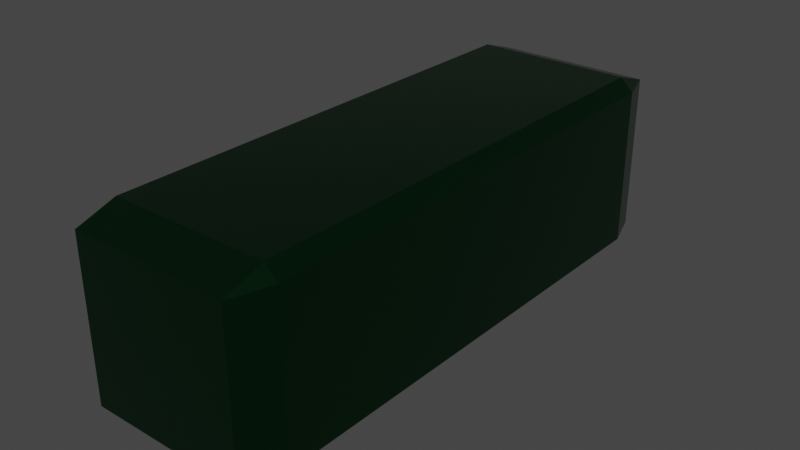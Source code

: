 # Source: Pinball_001.blend  (saved by Blender 2.91.10; exported with 4.5.12 LTS)
import bpy
from mathutils import Matrix  # noqa: F401  (used for matrix-valued properties, if any)

bpy.ops.wm.read_factory_settings(use_empty=True)
scene = bpy.context.scene
scene.name = 'Scene'

# ---- materials (node trees are filled in below, after node groups)
mat_mat_square = bpy.data.materials.new('mat_Square')
mat_mat_square.use_transparent_shadow = False
mat_mat_square.diffuse_color = (0.01126, 0.09462, 0.03018, 1.0)
mat_mat_square.roughness = 0.2402
mat_mat_square.specular_intensity = 0.9055
mat_mat_square.metallic = 0.9685

# ---- node groups
ng_auto_smooth = bpy.data.node_groups.new('Auto Smooth', 'GeometryNodeTree')
_s = ng_auto_smooth.interface.new_socket(name='Geometry', in_out='OUTPUT', socket_type='NodeSocketGeometry')
_s = ng_auto_smooth.interface.new_socket(name='Geometry', in_out='INPUT', socket_type='NodeSocketGeometry')
_s = ng_auto_smooth.interface.new_socket(name='Angle', in_out='INPUT', socket_type='NodeSocketFloat')
_s.subtype = 'ANGLE'
_s.min_value = 0.0
_s.max_value = 3.142
ng_auto_smooth.is_modifier = True
_N = ng_auto_smooth.nodes; _L = ng_auto_smooth.links
n0 = _N.new('NodeGroupOutput'); n0.name = 'Group Output'; n0.location = (480, -100)
n1 = _N.new('NodeGroupInput'); n1.name = 'Group Input'; n1.location = (-420, -300)
n2 = _N.new('NodeGroupInput'); n2.name = 'Group Input.001'; n2.location = (-60, -100)
n3 = _N.new('GeometryNodeSetShadeSmooth'); n3.name = 'Set Shade Smooth'; n3.location = (120, -100)
n3.domain = 'EDGE'
n4 = _N.new('GeometryNodeSetShadeSmooth'); n4.name = 'Set Shade Smooth.001'; n4.location = (300, -100)
n5 = _N.new('GeometryNodeInputMeshEdgeAngle'); n5.name = 'Edge Angle'; n5.location = (-420, -220)
n6 = _N.new('GeometryNodeInputEdgeSmooth'); n6.name = 'Is Edge Smooth'; n6.location = (-60, -160)
n7 = _N.new('GeometryNodeInputShadeSmooth'); n7.name = 'Is Face Smooth'; n7.location = (-240, -340)
n8 = _N.new('FunctionNodeBooleanMath'); n8.name = 'Boolean Math'; n8.location = (-60, -220)
n9 = _N.new('FunctionNodeCompare'); n9.name = 'Compare'; n9.location = (-240, -180)
n9.operation = 'LESS_EQUAL'
_L.new(n5.outputs[0], n9.inputs[0])
_L.new(n4.outputs[0], n0.inputs[0])
_L.new(n1.outputs[1], n9.inputs[1])
_L.new(n9.outputs[0], n8.inputs[0])
_L.new(n7.outputs[0], n8.inputs[1])
_L.new(n2.outputs[0], n3.inputs[0])
_L.new(n6.outputs[0], n3.inputs[1])
_L.new(n3.outputs[0], n4.inputs[0])
_L.new(n8.outputs[0], n3.inputs[2])
n0.is_active_output = True

# ---- material node trees
mat_mat_square.use_nodes = True; mat_mat_square.node_tree.nodes.clear()
_N = mat_mat_square.node_tree.nodes; _L = mat_mat_square.node_tree.links
n0 = _N.new('ShaderNodeBsdfPrincipled'); n0.name = 'Principled BSDF'; n0.location = (10, 300)
n0.distribution = 'GGX'
n0.subsurface_method = 'BURLEY'
n0.inputs[0].default_value = (0.01126, 0.09462, 0.03018, 1.0)
n0.inputs[1].default_value = 0.9685
n0.inputs[2].default_value = 0.2402
n0.inputs[3].default_value = 1.45
n0.inputs[13].default_value = 0.9055
n0.inputs[27].default_value = (0.3977, 0.4385, 0.1185, 1.0)
n1 = _N.new('ShaderNodeOutputMaterial'); n1.name = 'Material Output'; n1.location = (300, 300)
n2 = _N.new('ShaderNodeNormalMap'); n2.name = 'Normal Map'; n2.location = (-300, -300)
n2.label = 'Normal/Map'
n2.inputs[0].default_value = 0.0
_L.new(n0.outputs[0], n1.inputs[0])
_L.new(n2.outputs[0], n0.inputs[5])
n1.is_active_output = True

# ---- world
world_world = bpy.data.worlds.new('World'); scene.world = world_world
world_world.use_nodes = True; world_world.node_tree.nodes.clear()
_N = world_world.node_tree.nodes; _L = world_world.node_tree.links
n0 = _N.new('ShaderNodeOutputWorld'); n0.name = 'World Output'; n0.location = (300, 300)
n1 = _N.new('ShaderNodeBackground'); n1.name = 'Background'; n1.location = (10, 300)
n1.inputs[0].default_value = (0.05088, 0.05088, 0.05088, 1.0)
_L.new(n1.outputs[0], n0.inputs[0])
n0.is_active_output = True
world_world.color = (0.05088, 0.05088, 0.05088)
world_world.use_sun_shadow = False
world_world.sun_shadow_jitter_overblur = 0.0

# ---- meshes
me_square_mesh = bpy.data.meshes.new('Square_Mesh')
me_square_mesh.from_pydata([(-0.4298, 1.5, 0.4298), (-0.5, 1.289, 0.4298), (-0.4298, 1.289, 0.5), (-0.5, -1.289, 0.4298), (-0.4298, -1.5, 0.4298), (-0.4298, -1.289, 0.5), (0.4298, 1.5, 0.4298), (0.4298, 1.289, 0.5), (0.5, 1.289, 0.4298), (0.4298, -1.5, 0.4298), (0.5, -1.289, 0.4298), (0.4298, -1.289, 0.5), (-0.4298, 1.5, -0.4298), (-0.4298, 1.289, -0.5), (-0.5, 1.289, -0.4298), (-0.4298, -1.5, -0.4298), (-0.5, -1.289, -0.4298), (-0.4298, -1.289, -0.5), (0.4298, 1.5, -0.4298), (0.5, 1.289, -0.4298), (0.4298, 1.289, -0.5), (0.4298, -1.5, -0.4298), (0.4298, -1.289, -0.5), (0.5, -1.289, -0.4298)], [], [(14, 16, 3, 1), (20, 22, 17, 13), (21, 9, 4, 15), (2, 5, 11, 7), (8, 10, 23, 19), (0, 1, 2), (3, 4, 5), (6, 7, 8), (9, 10, 11), (12, 13, 14), (15, 16, 17), (18, 19, 20), (21, 22, 23), (6, 0, 2, 7), (1, 3, 5, 2), (4, 9, 11, 5), (10, 8, 7, 11), (18, 6, 8, 19), (9, 21, 23, 10), (22, 20, 19, 23), (12, 18, 20, 13), (21, 15, 17, 22), (16, 14, 13, 17), (0, 12, 14, 1), (15, 4, 3, 16), (6, 18, 12, 0)])
me_square_mesh.polygons.foreach_set('use_smooth', [True] * 26)
_k = set([(0, 1), (0, 2), (0, 6), (0, 12), (1, 2), (1, 3), (1, 14), (2, 5), (2, 7), (3, 4), (3, 5), (3, 16), (4, 5), (4, 9), (4, 15), (5, 11), (6, 7), (6, 8), (6, 18), (7, 8), (7, 11), (8, 10), (8, 19), (9, 10), (9, 11), (9, 21), (10, 11), (10, 23), (12, 13), (12, 14), (12, 18), (13, 14), (13, 17), (13, 20), (14, 16), (15, 16), (15, 17), (15, 21), (16, 17), (17, 22), (18, 19), (18, 20), (19, 20), (19, 23), (20, 22), (21, 22), (21, 23), (22, 23)])
me_square_mesh.attributes.new('sharp_edge', 'BOOLEAN', 'EDGE').data.foreach_set('value', [ (min(e.vertices), max(e.vertices)) in _k for e in me_square_mesh.edges])
_uv = me_square_mesh.uv_layers.new(name='UV 贴图')
_uv.uv.foreach_set('vector', [0.3926, 0.7676, 0.6074, 0.7676, 0.6074, 0.9824, 0.3926, 0.9824, 0.3926, 0.5176, 0.6074, 0.5176, 0.6074, 0.7324, 0.3926, 0.7324, 0.6426, 0.5176, 0.8574, 0.5176, 0.8574, 0.7324, 0.6426, 0.7324, 0.3926, 0.01756, 0.6074, 0.01756, 0.6074, 0.2324, 0.3926, 0.2324, 0.3926, 0.2676, 0.6074, 0.2676, 0.6074, 0.4824, 0.3926, 0.4824, 0.1426, 0.7324, 0.1426, 0.75, 0.125, 0.7324, 0.6074, 0.9824, 0.625, 0.9824, 0.6074, 1.0, 0.1426, 0.5176, 0.125, 0.5176, 0.1426, 0.5, 0.625, 0.2676, 0.625, 0.2676, 0.6074, 0.25, 0.3574, 0.7324, 0.375, 0.7324, 0.3574, 0.75, 0.625, 0.7676, 0.625, 0.7676, 0.6074, 0.75, 0.3574, 0.5176, 0.3574, 0.5, 0.375, 0.5176, 0.625, 0.5176, 0.625, 0.5176, 0.6074, 0.5, 0.1426, 0.5176, 0.1426, 0.7324, 0.125, 0.7324, 0.125, 0.5176, 0.3926, 0.0, 0.6074, 0.0, 0.6074, 0.01756, 0.3926, 0.01756, 0.625, 0.01756, 0.625, 0.2324, 0.6074, 0.2324, 0.6074, 0.01756, 0.6074, 0.2676, 0.3926, 0.2676, 0.3926, 0.2324, 0.6074, 0.2324, 0.3574, 0.5176, 0.1426, 0.5176, 0.1426, 0.5, 0.3574, 0.5, 0.625, 0.2676, 0.625, 0.4824, 0.6074, 0.4824, 0.6074, 0.2676, 0.6074, 0.5176, 0.3926, 0.5176, 0.3926, 0.4824, 0.6074, 0.4824, 0.3574, 0.7324, 0.3574, 0.5176, 0.3926, 0.5176, 0.3926, 0.7324, 0.6426, 0.5176, 0.6426, 0.7324, 0.6074, 0.7324, 0.6074, 0.5176, 0.6074, 0.7676, 0.3926, 0.7676, 0.3926, 0.7324, 0.6074, 0.7324, 0.1426, 0.7324, 0.3574, 0.7324, 0.3574, 0.75, 0.1426, 0.75, 0.625, 0.7676, 0.625, 0.9824, 0.6074, 0.9824, 0.6074, 0.7676, 0.1426, 0.5176, 0.3574, 0.5176, 0.3574, 0.7324, 0.1426, 0.7324])
me_square_mesh.materials.append(mat_mat_square)
me_square_mesh.use_remesh_fix_poles = True
me_square_mesh.use_remesh_preserve_attributes = False
me_square_mesh.use_mirror_vertex_groups = False
me_square_mesh.update()

# ---- objects
ob_square = bpy.data.objects.new('Square', me_square_mesh)

# ---- transforms, parenting, visibility, modifiers, constraints
ob_square.location = (0.0, 0.0, 0.0)
ob_square.color = (0.8, 0.8, 0.8, 1.0)
ob_square.lineart.crease_threshold = 0.0
_m = ob_square.modifiers.new('Auto Smooth', 'NODES')
_m.node_group = ng_auto_smooth
_gi = [s.identifier for s in ng_auto_smooth.interface.items_tree if s.item_type == 'SOCKET' and s.in_out == 'INPUT']
_m[_gi[1]] = 0.5236  # Angle

# ---- collection membership
scene.collection.objects.link(ob_square)

# ---- scene / render settings (as saved in the file)
scene.frame_start = 1; scene.frame_end = 250; scene.frame_set(1)
scene.render.engine = 'BLENDER_EEVEE_NEXT'
scene.cycles.use_denoising = False
scene.cycles.samples = 128
scene.cycles.sampling_pattern = 'TABULATED_SOBOL'
scene.cycles.use_adaptive_sampling = False
scene.cycles.use_light_tree = False
scene.view_settings.view_transform = 'Filmic'
bpy.context.view_layer.update()

# ---- added for rendering (the .blend has no active camera and no usable light): camera, sun
cam_auto = bpy.data.cameras.new('AutoCamera')
cam_auto.lens = 50.0
cam_auto.sensor_width = 36.0
cam_auto.clip_end = 1000.0
ob_auto_camera = bpy.data.objects.new('AutoCamera', cam_auto)
scene.collection.objects.link(ob_auto_camera)
ob_auto_camera.location = (3.06862, -3.68235, 2.4549)
ob_auto_camera.rotation_euler = (1.09748, -7.21219e-08, 0.694738)
scene.camera = ob_auto_camera
light_auto_sun = bpy.data.lights.new('AutoSun', 'SUN')
light_auto_sun.energy = 3.0
light_auto_sun.angle = 0.0523599
ob_auto_sun = bpy.data.objects.new('AutoSun', light_auto_sun)
scene.collection.objects.link(ob_auto_sun)
ob_auto_sun.rotation_euler = (0.872665, 0.174533, 0.523599)
bpy.context.view_layer.update()
